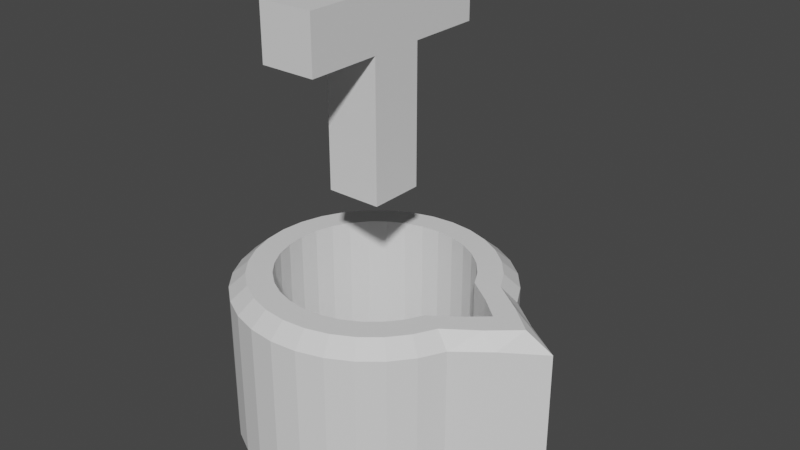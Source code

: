 # Source: trader.blend  (saved by Blender 3.0.42; exported with 4.5.12 LTS)
import bpy
from mathutils import Matrix  # noqa: F401  (used for matrix-valued properties, if any)

bpy.ops.wm.read_factory_settings(use_empty=True)
scene = bpy.context.scene
scene.name = 'Scene'

# ---- collections
col_collection = bpy.data.collections.new('Collection'); scene.collection.children.link(col_collection)

# ---- materials (node trees are filled in below, after node groups)
mat_base = bpy.data.materials.new('Base')
mat_base.use_transparent_shadow = False

# ---- material node trees
mat_base.use_nodes = True; mat_base.node_tree.nodes.clear()
_N = mat_base.node_tree.nodes; _L = mat_base.node_tree.links
n0 = _N.new('ShaderNodeBsdfPrincipled'); n0.name = 'Principled BSDF'; n0.location = (10, 300)
n0.distribution = 'GGX'
n0.subsurface_method = 'RANDOM_WALK_SKIN'
n0.inputs[3].default_value = 1.45
n0.inputs[27].default_value = (0.0, 0.0, 0.0, 1.0)
n0.inputs[28].default_value = 1.0
n1 = _N.new('ShaderNodeOutputMaterial'); n1.name = 'Material Output'; n1.location = (300, 300)
_L.new(n0.outputs[0], n1.inputs[0])
n1.is_active_output = True

# ---- world
world_world = bpy.data.worlds.new('World'); scene.world = world_world
world_world.use_nodes = True; world_world.node_tree.nodes.clear()
_N = world_world.node_tree.nodes; _L = world_world.node_tree.links
n0 = _N.new('ShaderNodeOutputWorld'); n0.name = 'World Output'; n0.location = (300, 300)
n1 = _N.new('ShaderNodeBackground'); n1.name = 'Background'; n1.location = (10, 300)
n1.inputs[0].default_value = (0.05088, 0.05088, 0.05088, 1.0)
_L.new(n1.outputs[0], n0.inputs[0])
n0.is_active_output = True
world_world.color = (0.05088, 0.05088, 0.05088)
world_world.use_sun_shadow = False
world_world.sun_shadow_jitter_overblur = 0.0

# ---- meshes
me_cylinder = bpy.data.meshes.new('Cylinder')
me_cylinder.from_pydata([(1.51e-07, -1.0, -1.0), (1.51e-07, -1.0, 0.09834), (-0.1951, -0.9808, -1.0), (-0.1951, -0.9808, 0.09834), (-0.3827, -0.9239, -1.0), (-0.3827, -0.9239, 0.09834), (-0.5556, -0.8315, -1.0), (-0.5556, -0.8315, 0.09834), (-0.7071, -0.7071, -1.0), (-0.7071, -0.7071, 0.09834), (-0.8315, -0.5556, -1.0), (-0.8315, -0.5556, 0.09834), (-0.9239, -0.3827, -1.0), (-0.9239, -0.3827, 0.09834), (-0.9808, -0.1951, -1.0), (-0.9808, -0.1951, 0.09834), (-1.0, -1.073e-07, -1.0), (-1.0, -1.073e-07, 0.09834), (-0.9808, 0.1951, -1.0), (-0.9808, 0.1951, 0.09834), (-0.9239, 0.3827, -1.0), (-0.9239, 0.3827, 0.09834), (-0.8315, 0.5556, -1.0), (-0.8315, 0.5556, 0.09834), (-0.7071, 0.7071, -1.0), (-0.7071, 0.7071, 0.09834), (-0.5556, 0.8315, -1.0), (-0.5556, 0.8315, 0.09834), (-0.3827, 0.9239, -1.0), (-0.3827, 0.9239, 0.09834), (-0.1951, 0.9808, -1.0), (-0.1951, 0.9808, 0.09834), (-6.357e-08, 1.0, -1.0), (-6.357e-08, 1.0, 0.09834), (0.1951, 0.9808, -1.0), (0.1951, 0.9808, 0.09834), (0.3827, 0.9239, -1.0), (0.3827, 0.9239, 0.09834), (0.5556, 0.8315, -1.0), (0.5556, 0.8315, 0.09834), (0.7071, 0.7071, -1.0), (0.7071, 0.7071, 0.09834), (0.8315, 0.5556, -1.0), (0.8315, 0.5556, 0.09834), (0.9239, 0.3827, -1.0), (0.9239, 0.3827, 0.09834), (1.162, 0.1951, -1.0), (1.162, 0.1951, 0.09834), (1.453, 2.074e-07, -1.0), (1.453, 2.074e-07, 0.09834), (1.162, -0.1951, -1.0), (1.162, -0.1951, 0.09834), (0.9239, -0.3827, -1.0), (0.9239, -0.3827, 0.09834), (0.8315, -0.5556, -1.0), (0.8315, -0.5556, 0.09834), (0.7071, -0.7071, -1.0), (0.7071, -0.7071, 0.09834), (0.5556, -0.8315, -1.0), (0.5556, -0.8315, 0.09834), (0.3827, -0.9239, -1.0), (0.3827, -0.9239, 0.09834), (0.1951, -0.9808, -1.0), (0.1951, -0.9808, 0.09834), (-0.1722, -0.8656, 0.2), (1.31e-07, -0.8825, 0.2), (-0.3377, -0.8153, 0.2), (-0.4903, -0.7338, 0.2), (-0.624, -0.624, 0.2), (-0.7338, -0.4903, 0.2), (-0.8153, -0.3377, 0.2), (-0.8656, -0.1722, 0.2), (-0.8825, -9.184e-08, 0.2), (-0.8656, 0.1722, 0.2), (-0.8153, 0.3377, 0.2), (-0.7338, 0.4903, 0.2), (-0.624, 0.624, 0.2), (-0.4903, 0.7338, 0.2), (-0.3377, 0.8153, 0.2), (-0.1722, 0.8656, 0.2), (-5.835e-08, 0.8825, 0.2), (0.1722, 0.8656, 0.2), (0.3377, 0.8153, 0.2), (0.4903, 0.7338, 0.2), (0.624, 0.624, 0.2), (0.7338, 0.4903, 0.2), (0.8153, 0.3377, 0.2), (1.047, 0.1722, 0.2), (1.247, 1.805e-07, 0.2), (1.047, -0.1722, 0.2), (0.8153, -0.3377, 0.2), (0.7338, -0.4903, 0.2), (0.624, -0.624, 0.2), (0.4903, -0.7338, 0.2), (0.3377, -0.8153, 0.2), (0.1722, -0.8656, 0.2), (-0.132, -0.6873, 0.2), (0.004673, -0.7008, 0.2), (-0.2635, -0.6475, 0.2), (-0.3847, -0.5827, 0.2), (-0.4909, -0.4956, 0.2), (-0.578, -0.3894, 0.2), (-0.6428, -0.2682, 0.2), (-0.6827, -0.1367, 0.2), (-0.6961, -6.877e-08, 0.2), (-0.6827, 0.1367, 0.2), (-0.6428, 0.2682, 0.2), (-0.578, 0.3894, 0.2), (-0.4909, 0.4956, 0.2), (-0.3847, 0.5827, 0.2), (-0.2635, 0.6475, 0.2), (-0.132, 0.6873, 0.2), (0.004673, 0.7008, 0.2), (0.1414, 0.6873, 0.2), (0.2729, 0.6475, 0.2), (0.394, 0.5827, 0.2), (0.5002, 0.4956, 0.2), (0.5874, 0.3894, 0.2), (0.6521, 0.2682, 0.2), (0.8359, 0.1367, 0.2), (0.9946, 1.475e-07, 0.2), (0.8359, -0.1367, 0.2), (0.6521, -0.2682, 0.2), (0.5874, -0.3894, 0.2), (0.5002, -0.4956, 0.2), (0.394, -0.5827, 0.2), (0.2729, -0.6475, 0.2), (0.1414, -0.6873, 0.2), (-0.132, -0.6873, -0.8), (0.004673, -0.7008, -0.8), (-0.2635, -0.6475, -0.8), (-0.3847, -0.5827, -0.8), (-0.4909, -0.4956, -0.8), (-0.578, -0.3894, -0.8), (-0.6428, -0.2682, -0.8), (-0.6827, -0.1367, -0.8), (-0.6961, -6.877e-08, -0.8), (-0.6827, 0.1367, -0.8), (-0.6428, 0.2682, -0.8), (-0.578, 0.3894, -0.8), (-0.4909, 0.4956, -0.8), (-0.3847, 0.5827, -0.8), (-0.2635, 0.6475, -0.8), (-0.132, 0.6873, -0.8), (0.004673, 0.7008, -0.8), (0.1414, 0.6873, -0.8), (0.2729, 0.6475, -0.8), (0.394, 0.5827, -0.8), (0.5002, 0.4956, -0.8), (0.5874, 0.3894, -0.8), (0.6521, 0.2682, -0.8), (0.8359, 0.1367, -0.8), (0.9946, 1.475e-07, -0.8), (0.8359, -0.1367, -0.8), (0.6521, -0.2682, -0.8), (0.5874, -0.3894, -0.8), (0.5002, -0.4956, -0.8), (0.394, -0.5827, -0.8), (0.2729, -0.6475, -0.8), (0.1414, -0.6873, -0.8)], [], [(0, 1, 3, 2), (2, 3, 5, 4), (4, 5, 7, 6), (6, 7, 9, 8), (8, 9, 11, 10), (10, 11, 13, 12), (12, 13, 15, 14), (14, 15, 17, 16), (16, 17, 19, 18), (18, 19, 21, 20), (20, 21, 23, 22), (22, 23, 25, 24), (24, 25, 27, 26), (26, 27, 29, 28), (28, 29, 31, 30), (30, 31, 33, 32), (32, 33, 35, 34), (34, 35, 37, 36), (36, 37, 39, 38), (38, 39, 41, 40), (40, 41, 43, 42), (42, 43, 45, 44), (44, 45, 47, 46), (46, 47, 49, 48), (48, 49, 51, 50), (50, 51, 53, 52), (52, 53, 55, 54), (54, 55, 57, 56), (56, 57, 59, 58), (58, 59, 61, 60), (5, 3, 64, 66), (60, 61, 63, 62), (62, 63, 1, 0), (117, 116, 148, 149), (95, 94, 126, 127), (23, 21, 74, 75), (41, 39, 83, 84), (59, 57, 92, 93), (15, 13, 70, 71), (33, 31, 79, 80), (51, 49, 88, 89), (7, 5, 66, 67), (25, 23, 75, 76), (43, 41, 84, 85), (61, 59, 93, 94), (17, 15, 71, 72), (35, 33, 80, 81), (53, 51, 89, 90), (9, 7, 67, 68), (27, 25, 76, 77), (45, 43, 85, 86), (63, 61, 94, 95), (19, 17, 72, 73), (37, 35, 81, 82), (55, 53, 90, 91), (11, 9, 68, 69), (29, 27, 77, 78), (47, 45, 86, 87), (3, 1, 65, 64), (1, 63, 95, 65), (21, 19, 73, 74), (39, 37, 82, 83), (57, 55, 91, 92), (13, 11, 69, 70), (31, 29, 78, 79), (49, 47, 87, 88), (104, 103, 135, 136), (82, 81, 113, 114), (69, 68, 100, 101), (65, 95, 127, 97), (83, 82, 114, 115), (70, 69, 101, 102), (84, 83, 115, 116), (71, 70, 102, 103), (85, 84, 116, 117), (72, 71, 103, 104), (86, 85, 117, 118), (73, 72, 104, 105), (87, 86, 118, 119), (74, 73, 105, 106), (88, 87, 119, 120), (75, 74, 106, 107), (89, 88, 120, 121), (76, 75, 107, 108), (90, 89, 121, 122), (77, 76, 108, 109), (91, 90, 122, 123), (78, 77, 109, 110), (64, 65, 97, 96), (92, 91, 123, 124), (79, 78, 110, 111), (66, 64, 96, 98), (93, 92, 124, 125), (80, 79, 111, 112), (67, 66, 98, 99), (94, 93, 125, 126), (81, 80, 112, 113), (68, 67, 99, 100), (118, 117, 149, 150), (105, 104, 136, 137), (119, 118, 150, 151), (106, 105, 137, 138), (120, 119, 151, 152), (107, 106, 138, 139), (121, 120, 152, 153), (108, 107, 139, 140), (122, 121, 153, 154), (109, 108, 140, 141), (123, 122, 154, 155), (110, 109, 141, 142), (96, 97, 129, 128), (124, 123, 155, 156), (111, 110, 142, 143), (98, 96, 128, 130), (125, 124, 156, 157), (112, 111, 143, 144), (99, 98, 130, 131), (126, 125, 157, 158), (113, 112, 144, 145), (100, 99, 131, 132), (127, 126, 158, 159), (114, 113, 145, 146), (101, 100, 132, 133), (97, 127, 159, 129), (115, 114, 146, 147), (102, 101, 133, 134), (116, 115, 147, 148), (103, 102, 134, 135)])
_uv = me_cylinder.uv_layers.new(name='UVMap')
_uv.uv.foreach_set('vector', [1.0, 0.5, 1.0, 1.0, 0.9688, 1.0, 0.9688, 0.5, 0.9688, 0.5, 0.9688, 1.0, 0.9375, 1.0, 0.9375, 0.5, 0.9375, 0.5, 0.9375, 1.0, 0.9062, 1.0, 0.9062, 0.5, 0.9062, 0.5, 0.9062, 1.0, 0.875, 1.0, 0.875, 0.5, 0.875, 0.5, 0.875, 1.0, 0.8438, 1.0, 0.8438, 0.5, 0.8438, 0.5, 0.8438, 1.0, 0.8125, 1.0, 0.8125, 0.5, 0.8125, 0.5, 0.8125, 1.0, 0.7812, 1.0, 0.7812, 0.5, 0.7812, 0.5, 0.7812, 1.0, 0.75, 1.0, 0.75, 0.5, 0.75, 0.5, 0.75, 1.0, 0.7188, 1.0, 0.7188, 0.5, 0.7188, 0.5, 0.7188, 1.0, 0.6875, 1.0, 0.6875, 0.5, 0.6875, 0.5, 0.6875, 1.0, 0.6562, 1.0, 0.6562, 0.5, 0.6562, 0.5, 0.6562, 1.0, 0.625, 1.0, 0.625, 0.5, 0.625, 0.5, 0.625, 1.0, 0.5938, 1.0, 0.5938, 0.5, 0.5938, 0.5, 0.5938, 1.0, 0.5625, 1.0, 0.5625, 0.5, 0.5625, 0.5, 0.5625, 1.0, 0.5312, 1.0, 0.5312, 0.5, 0.5312, 0.5, 0.5312, 1.0, 0.5, 1.0, 0.5, 0.5, 0.5, 0.5, 0.5, 1.0, 0.4688, 1.0, 0.4688, 0.5, 0.4688, 0.5, 0.4688, 1.0, 0.4375, 1.0, 0.4375, 0.5, 0.4375, 0.5, 0.4375, 1.0, 0.4062, 1.0, 0.4062, 0.5, 0.4062, 0.5, 0.4062, 1.0, 0.375, 1.0, 0.375, 0.5, 0.375, 0.5, 0.375, 1.0, 0.3438, 1.0, 0.3438, 0.5, 0.3438, 0.5, 0.3438, 1.0, 0.3125, 1.0, 0.3125, 0.5, 0.3125, 0.5, 0.3125, 1.0, 0.2812, 1.0, 0.2812, 0.5, 0.2812, 0.5, 0.2812, 1.0, 0.25, 1.0, 0.25, 0.5, 0.25, 0.5, 0.25, 1.0, 0.2188, 1.0, 0.2188, 0.5, 0.2188, 0.5, 0.2188, 1.0, 0.1875, 1.0, 0.1875, 0.5, 0.1875, 0.5, 0.1875, 1.0, 0.1562, 1.0, 0.1562, 0.5, 0.1562, 0.5, 0.1562, 1.0, 0.125, 1.0, 0.125, 0.5, 0.125, 0.5, 0.125, 1.0, 0.09375, 1.0, 0.09375, 0.5, 0.09375, 0.5, 0.09375, 1.0, 0.0625, 1.0, 0.0625, 0.5, 0.05782, 0.2597, 0.1128, 0.1784, 0.1717, 0.2269, 0.1251, 0.2957, 0.0625, 0.5, 0.0625, 1.0, 0.03125, 1.0, 0.03125, 0.5, 0.03125, 0.5, 0.03125, 1.0, 0.0, 1.0, 0.0, 0.5, 0.924, 0.4554, 0.9239, 0.5387, 0.9239, 0.5387, 0.924, 0.4554, 0.3004, 0.1229, 0.3776, 0.09179, 0.3776, 0.09179, 0.3004, 0.1229, 0.3534, 0.9766, 0.2624, 0.9388, 0.2983, 0.8712, 0.3754, 0.9033, 1.0, 0.5459, 0.9808, 0.6425, 0.9075, 0.6205, 0.9239, 0.5387, 0.4519, 0.0003455, 0.5496, 0.0, 0.5429, 0.07585, 0.4595, 0.07643, 0.05645, 0.7324, 0.01896, 0.6414, 0.09208, 0.619, 0.1238, 0.6961, 0.8184, 0.8848, 0.7364, 0.9394, 0.7001, 0.8719, 0.7697, 0.8257, 0.8186, 0.1097, 0.8883, 0.1789, 0.8296, 0.2277, 0.7707, 0.169, 0.01982, 0.3503, 0.05782, 0.2597, 0.1251, 0.2957, 0.09289, 0.3724, 0.45, 0.996, 0.3534, 0.9766, 0.3754, 0.9033, 0.4573, 0.9197, 1.0, 0.4476, 1.0, 0.5459, 0.9239, 0.5387, 0.924, 0.4554, 0.3557, 0.01875, 0.4519, 0.0003455, 0.4595, 0.07643, 0.3776, 0.09179, 0.111, 0.8143, 0.05645, 0.7324, 0.1238, 0.6961, 0.17, 0.7656, 0.8882, 0.8152, 0.8184, 0.8848, 0.7697, 0.8257, 0.8289, 0.7668, 0.7367, 0.05549, 0.8186, 0.1097, 0.7707, 0.169, 0.7014, 0.1231, 0.0002894, 0.4466, 0.01982, 0.3503, 0.09289, 0.3724, 0.07632, 0.454, 0.5486, 0.9961, 0.45, 0.996, 0.4573, 0.9197, 0.5409, 0.9199, 0.9808, 0.3512, 1.0, 0.4476, 0.924, 0.4554, 0.9078, 0.3737, 0.2647, 0.0555, 0.3557, 0.01875, 0.3776, 0.09179, 0.3004, 0.1229, 0.1806, 0.884, 0.111, 0.8143, 0.17, 0.7656, 0.2289, 0.8247, 0.943, 0.7334, 0.8882, 0.8152, 0.8289, 0.7668, 0.8754, 0.6975, 0.6459, 0.01848, 0.7367, 0.05549, 0.7014, 0.1231, 0.6245, 0.0916, 0.0, 0.5449, 0.0002894, 0.4466, 0.07632, 0.454, 0.07604, 0.5373, 0.6453, 0.977, 0.5486, 0.9961, 0.5409, 0.9199, 0.6229, 0.9037, 0.943, 0.2604, 0.9808, 0.3512, 0.9078, 0.3737, 0.8759, 0.2968, 0.1128, 0.1784, 0.1827, 0.1094, 0.2309, 0.1685, 0.1717, 0.2269, 0.1827, 0.1094, 0.2647, 0.0555, 0.3004, 0.1229, 0.2309, 0.1685, 0.2624, 0.9388, 0.1806, 0.884, 0.2289, 0.8247, 0.2983, 0.8712, 0.9808, 0.6425, 0.943, 0.7334, 0.8754, 0.6975, 0.9075, 0.6205, 0.5496, 0.0, 0.6459, 0.01848, 0.6245, 0.0916, 0.5429, 0.07585, 0.01896, 0.6414, 0.0, 0.5449, 0.07604, 0.5373, 0.09208, 0.619, 0.7364, 0.9394, 0.6453, 0.977, 0.6229, 0.9037, 0.7001, 0.8719, 0.8883, 0.1789, 0.943, 0.2604, 0.8759, 0.2968, 0.8296, 0.2277, 0.17, 0.7656, 0.1238, 0.6961, 0.1238, 0.6961, 0.17, 0.7656, 0.8754, 0.6975, 0.8289, 0.7668, 0.8289, 0.7668, 0.8754, 0.6975, 0.07604, 0.5373, 0.07632, 0.454, 0.07632, 0.454, 0.07604, 0.5373, 0.2309, 0.1685, 0.3004, 0.1229, 0.3004, 0.1229, 0.2309, 0.1685, 0.9075, 0.6205, 0.8754, 0.6975, 0.8754, 0.6975, 0.9075, 0.6205, 0.09208, 0.619, 0.07604, 0.5373, 0.07604, 0.5373, 0.09208, 0.619, 0.9239, 0.5387, 0.9075, 0.6205, 0.9075, 0.6205, 0.9239, 0.5387, 0.1238, 0.6961, 0.09208, 0.619, 0.09208, 0.619, 0.1238, 0.6961, 0.924, 0.4554, 0.9239, 0.5387, 0.9239, 0.5387, 0.924, 0.4554, 0.17, 0.7656, 0.1238, 0.6961, 0.1238, 0.6961, 0.17, 0.7656, 0.9078, 0.3737, 0.924, 0.4554, 0.924, 0.4554, 0.9078, 0.3737, 0.2289, 0.8247, 0.17, 0.7656, 0.17, 0.7656, 0.2289, 0.8247, 0.8759, 0.2968, 0.9078, 0.3737, 0.9078, 0.3737, 0.8759, 0.2968, 0.2983, 0.8712, 0.2289, 0.8247, 0.2289, 0.8247, 0.2983, 0.8712, 0.8296, 0.2277, 0.8759, 0.2968, 0.8759, 0.2968, 0.8296, 0.2277, 0.3754, 0.9033, 0.2983, 0.8712, 0.2983, 0.8712, 0.3754, 0.9033, 0.7707, 0.169, 0.8296, 0.2277, 0.8296, 0.2277, 0.7707, 0.169, 0.4573, 0.9197, 0.3754, 0.9033, 0.3754, 0.9033, 0.4573, 0.9197, 0.7014, 0.1231, 0.7707, 0.169, 0.7707, 0.169, 0.7014, 0.1231, 0.5409, 0.9199, 0.4573, 0.9197, 0.4573, 0.9197, 0.5409, 0.9199, 0.6245, 0.0916, 0.7014, 0.1231, 0.7014, 0.1231, 0.6245, 0.0916, 0.6229, 0.9037, 0.5409, 0.9199, 0.5409, 0.9199, 0.6229, 0.9037, 0.1717, 0.2269, 0.2309, 0.1685, 0.2309, 0.1685, 0.1717, 0.2269, 0.5429, 0.07585, 0.6245, 0.0916, 0.6245, 0.0916, 0.5429, 0.07585, 0.7001, 0.8719, 0.6229, 0.9037, 0.6229, 0.9037, 0.7001, 0.8719, 0.1251, 0.2957, 0.1717, 0.2269, 0.1717, 0.2269, 0.1251, 0.2957, 0.4595, 0.07643, 0.5429, 0.07585, 0.5429, 0.07585, 0.4595, 0.07643, 0.7697, 0.8257, 0.7001, 0.8719, 0.7001, 0.8719, 0.7697, 0.8257, 0.09289, 0.3724, 0.1251, 0.2957, 0.1251, 0.2957, 0.09289, 0.3724, 0.3776, 0.09179, 0.4595, 0.07643, 0.4595, 0.07643, 0.3776, 0.09179, 0.8289, 0.7668, 0.7697, 0.8257, 0.7697, 0.8257, 0.8289, 0.7668, 0.07632, 0.454, 0.09289, 0.3724, 0.09289, 0.3724, 0.07632, 0.454, 0.9078, 0.3737, 0.924, 0.4554, 0.924, 0.4554, 0.9078, 0.3737, 0.2289, 0.8247, 0.17, 0.7656, 0.17, 0.7656, 0.2289, 0.8247, 0.8759, 0.2968, 0.9078, 0.3737, 0.9078, 0.3737, 0.8759, 0.2968, 0.2983, 0.8712, 0.2289, 0.8247, 0.2289, 0.8247, 0.2983, 0.8712, 0.8296, 0.2277, 0.8759, 0.2968, 0.8759, 0.2968, 0.8296, 0.2277, 0.3754, 0.9033, 0.2983, 0.8712, 0.2983, 0.8712, 0.3754, 0.9033, 0.7707, 0.169, 0.8296, 0.2277, 0.8296, 0.2277, 0.7707, 0.169, 0.4573, 0.9197, 0.3754, 0.9033, 0.3754, 0.9033, 0.4573, 0.9197, 0.7014, 0.1231, 0.7707, 0.169, 0.7707, 0.169, 0.7014, 0.1231, 0.5409, 0.9199, 0.4573, 0.9197, 0.4573, 0.9197, 0.5409, 0.9199, 0.6245, 0.0916, 0.7014, 0.1231, 0.7014, 0.1231, 0.6245, 0.0916, 0.6229, 0.9037, 0.5409, 0.9199, 0.5409, 0.9199, 0.6229, 0.9037, 0.1717, 0.2269, 0.2309, 0.1685, 0.2309, 0.1685, 0.1717, 0.2269, 0.5429, 0.07585, 0.6245, 0.0916, 0.6245, 0.0916, 0.5429, 0.07585, 0.7001, 0.8719, 0.6229, 0.9037, 0.6229, 0.9037, 0.7001, 0.8719, 0.1251, 0.2957, 0.1717, 0.2269, 0.1717, 0.2269, 0.1251, 0.2957, 0.4595, 0.07643, 0.5429, 0.07585, 0.5429, 0.07585, 0.4595, 0.07643, 0.7697, 0.8257, 0.7001, 0.8719, 0.7001, 0.8719, 0.7697, 0.8257, 0.09289, 0.3724, 0.1251, 0.2957, 0.1251, 0.2957, 0.09289, 0.3724, 0.3776, 0.09179, 0.4595, 0.07643, 0.4595, 0.07643, 0.3776, 0.09179, 0.8289, 0.7668, 0.7697, 0.8257, 0.7697, 0.8257, 0.8289, 0.7668, 0.07632, 0.454, 0.09289, 0.3724, 0.09289, 0.3724, 0.07632, 0.454, 0.3004, 0.1229, 0.3776, 0.09179, 0.3776, 0.09179, 0.3004, 0.1229, 0.8754, 0.6975, 0.8289, 0.7668, 0.8289, 0.7668, 0.8754, 0.6975, 0.07604, 0.5373, 0.07632, 0.454, 0.07632, 0.454, 0.07604, 0.5373, 0.2309, 0.1685, 0.3004, 0.1229, 0.3004, 0.1229, 0.2309, 0.1685, 0.9075, 0.6205, 0.8754, 0.6975, 0.8754, 0.6975, 0.9075, 0.6205, 0.09208, 0.619, 0.07604, 0.5373, 0.07604, 0.5373, 0.09208, 0.619, 0.9239, 0.5387, 0.9075, 0.6205, 0.9075, 0.6205, 0.9239, 0.5387, 0.1238, 0.6961, 0.09208, 0.619, 0.09208, 0.619, 0.1238, 0.6961])
me_cylinder.materials.append(mat_base)
me_cylinder.use_remesh_fix_poles = True
me_cylinder.use_remesh_preserve_attributes = False
me_cylinder.update()
me_cylinder_001 = bpy.data.meshes.new('Cylinder.001')
me_cylinder_001.from_pydata([(-0.2, -0.2, 0.8), (-0.2, -0.2, 1.804), (-0.2, 0.2, 0.8), (-0.2, 0.2, 1.804), (0.2, -0.2, 0.8), (0.2, -0.2, 1.804), (0.2, 0.2, 0.8), (0.2, 0.2, 1.804), (-0.2, -0.2, 2.2), (-0.2, 0.2, 2.2), (0.2, 0.2, 2.2), (0.2, -0.2, 2.2), (-0.2, 0.74, 1.804), (0.2, 0.74, 1.804), (0.2, -0.74, 1.804), (-0.2, -0.74, 1.804), (-0.2, 0.74, 2.2), (0.2, 0.74, 2.2), (0.2, -0.74, 2.2), (-0.2, -0.74, 2.2)], [], [(0, 1, 3, 2), (2, 3, 7, 6), (6, 7, 5, 4), (4, 5, 1, 0), (2, 6, 4, 0), (5, 7, 10, 11), (10, 9, 8, 11), (3, 1, 8, 9), (5, 11, 18, 14), (3, 9, 16, 12), (15, 14, 18, 19), (13, 12, 16, 17), (11, 8, 19, 18), (9, 10, 17, 16), (1, 5, 14, 15), (8, 1, 15, 19), (10, 7, 13, 17), (7, 3, 12, 13)])
_uv = me_cylinder_001.uv_layers.new(name='UVMap')
_uv.uv.foreach_set('vector', [0.375, 0.0, 0.625, 0.0, 0.625, 0.25, 0.375, 0.25, 0.375, 0.25, 0.625, 0.25, 0.625, 0.5, 0.375, 0.5, 0.375, 0.5, 0.625, 0.5, 0.625, 0.75, 0.375, 0.75, 0.375, 0.75, 0.625, 0.75, 0.625, 1.0, 0.375, 1.0, 0.125, 0.5, 0.375, 0.5, 0.375, 0.75, 0.125, 0.75, 0.625, 0.75, 0.625, 0.5, 0.625, 0.5, 0.625, 0.75, 0.625, 0.5, 0.875, 0.5, 0.875, 0.75, 0.625, 0.75, 0.625, 0.25, 0.625, 0.0, 0.625, 0.0, 0.625, 0.25, 0.625, 0.75, 0.625, 0.75, 0.625, 0.75, 0.625, 0.75, 0.625, 0.25, 0.625, 0.25, 0.625, 0.25, 0.625, 0.25, 0.625, 1.0, 0.625, 0.75, 0.625, 0.75, 0.625, 1.0, 0.625, 0.5, 0.625, 0.25, 0.625, 0.25, 0.625, 0.5, 0.625, 0.75, 0.875, 0.75, 0.875, 0.75, 0.625, 0.75, 0.875, 0.5, 0.625, 0.5, 0.625, 0.5, 0.875, 0.5, 0.625, 1.0, 0.625, 0.75, 0.625, 0.75, 0.625, 1.0, 0.625, 0.0, 0.625, 0.0, 0.625, 0.0, 0.625, 0.0, 0.625, 0.5, 0.625, 0.5, 0.625, 0.5, 0.625, 0.5, 0.625, 0.5, 0.625, 0.25, 0.625, 0.25, 0.625, 0.5])
me_cylinder_001.materials.append(mat_base)
me_cylinder_001.use_remesh_fix_poles = True
me_cylinder_001.use_remesh_preserve_attributes = False
me_cylinder_001.update()

# ---- objects
ob_base = bpy.data.objects.new('Base', me_cylinder)
ob_origin_ref = bpy.data.objects.new('Origin Ref', None)
ob_t = bpy.data.objects.new('T', me_cylinder_001)

# ---- transforms, parenting, visibility, modifiers, constraints
ob_base.location = (0.0, 0.0, 0.0)
ob_origin_ref.location = (0.0, 0.0, 0.0)
ob_t.location = (0.0, 0.0, 0.0)

# ---- collection membership
col_collection.objects.link(ob_base)
col_collection.objects.link(ob_origin_ref)
col_collection.objects.link(ob_t)

# ---- scene / render settings (as saved in the file)
scene.frame_start = 1; scene.frame_end = 250; scene.frame_set(40)
scene.render.engine = 'BLENDER_EEVEE_NEXT'
scene.cycles.sampling_pattern = 'TABULATED_SOBOL'
scene.cycles.use_light_tree = False
scene.view_settings.view_transform = 'Filmic'
bpy.context.view_layer.update()

# ---- added for rendering (the .blend has no active camera and no usable light): camera, sun
cam_auto = bpy.data.cameras.new('AutoCamera')
cam_auto.lens = 50.0
cam_auto.sensor_width = 36.0
cam_auto.clip_end = 1000.0
ob_auto_camera = bpy.data.objects.new('AutoCamera', cam_auto)
scene.collection.objects.link(ob_auto_camera)
ob_auto_camera.location = (4.39051, -4.99696, 3.9313)
ob_auto_camera.rotation_euler = (1.09748, -7.21219e-08, 0.694738)
scene.camera = ob_auto_camera
light_auto_sun = bpy.data.lights.new('AutoSun', 'SUN')
light_auto_sun.energy = 3.0
light_auto_sun.angle = 0.0523599
ob_auto_sun = bpy.data.objects.new('AutoSun', light_auto_sun)
scene.collection.objects.link(ob_auto_sun)
ob_auto_sun.rotation_euler = (0.872665, 0.174533, 0.523599)
bpy.context.view_layer.update()
